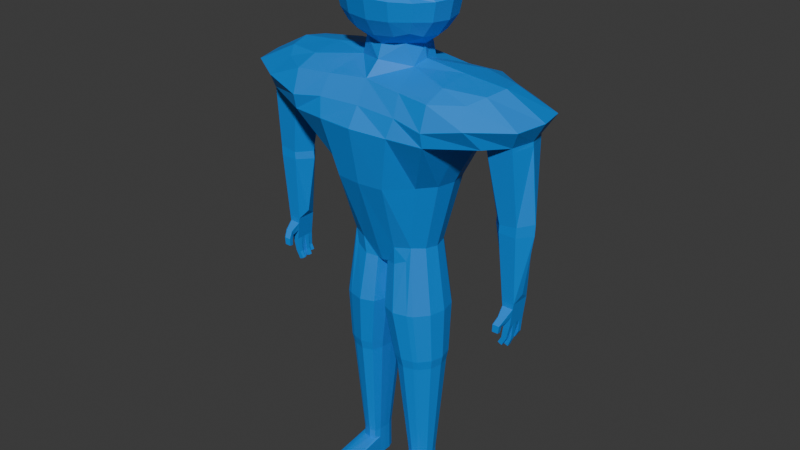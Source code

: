# Source: Diving_suit.blend  (saved by Blender 4.3.34; exported with 4.5.12 LTS)
import bpy
from mathutils import Matrix  # noqa: F401  (used for matrix-valued properties, if any)

bpy.ops.wm.read_factory_settings(use_empty=True)
scene = bpy.context.scene
scene.name = 'Scene'

# ---- collections
col_collection = bpy.data.collections.new('Collection'); scene.collection.children.link(col_collection)

# ---- materials (node trees are filled in below, after node groups)
mat_blue = bpy.data.materials.new('BLUE')

# ---- material node trees
mat_blue.use_nodes = True; mat_blue.node_tree.nodes.clear()
_N = mat_blue.node_tree.nodes; _L = mat_blue.node_tree.links
n0 = _N.new('ShaderNodeBsdfPrincipled'); n0.name = 'Principled BSDF'; n0.location = (10, 300)
n0.inputs[0].default_value = (0.0, 0.2489, 0.8009, 1.0)
n1 = _N.new('ShaderNodeOutputMaterial'); n1.name = 'Material Output'; n1.location = (300, 300)
_L.new(n0.outputs[0], n1.inputs[0])
n1.is_active_output = True

# ---- world
world_world = bpy.data.worlds.new('World'); scene.world = world_world
world_world.use_nodes = True; world_world.node_tree.nodes.clear()
_N = world_world.node_tree.nodes; _L = world_world.node_tree.links
n0 = _N.new('ShaderNodeOutputWorld'); n0.name = 'World Output'; n0.location = (300, 300)
n1 = _N.new('ShaderNodeBackground'); n1.name = 'Background'; n1.location = (10, 300)
n1.inputs[0].default_value = (0.05088, 0.05088, 0.05088, 1.0)
_L.new(n1.outputs[0], n0.inputs[0])
n0.is_active_output = True
world_world.color = (0.05088, 0.05088, 0.05088)
world_world.sun_shadow_jitter_overblur = 0.0

# ---- meshes
me_cube_001 = bpy.data.meshes.new('Cube.001')
me_cube_001.from_pydata([(1.869, -1.534, 11.08), (1.869, -1.534, 14.14), (1.869, 1.534, 11.08), (1.869, 1.534, 14.14), (1.109, 1.758, 10.85), (7.072e-08, 1.87, 10.74), (-9.347e-09, 1.87, 14.48), (1.109, 1.758, 14.37), (2.142, 1.758, 13.58), (2.279, 1.87, 12.61), (2.142, 1.758, 11.7), (2.142, -0.9101, 10.85), (2.279, -2.98e-08, 10.74), (2.142, 0.9101, 10.85), (2.142, 0.9101, 14.37), (2.279, 1.49e-08, 14.48), (2.142, -0.9101, 14.37), (2.142, -1.758, 13.58), (2.279, -1.87, 12.61), (2.142, -1.758, 11.7), (-3.372e-08, -1.87, 10.74), (1.109, -1.758, 10.85), (1.109, -1.758, 14.37), (8.06e-09, -1.87, 14.48), (1.055e-07, 2.399, 11.59), (4.635e-08, 2.576, 12.61), (-9.347e-09, 2.399, 13.58), (1.182, 2.236, 11.64), (1.245, 2.399, 12.61), (1.182, 2.236, 13.58), (2.725, 0.9699, 11.64), (2.923, 1.022, 12.61), (2.725, 0.9699, 13.58), (2.923, -7.451e-08, 11.59), (3.138, -2.98e-08, 12.61), (2.923, 2.98e-08, 13.58), (2.725, -0.9699, 11.64), (2.923, -1.022, 12.61), (2.725, -0.9699, 13.58), (1.182, -2.236, 11.64), (1.245, -2.399, 12.61), (1.182, -2.236, 13.58), (-8.246e-08, -2.399, 11.59), (-2.327e-08, -2.576, 12.61), (3.243e-08, -2.399, 13.58), (-1.631e-08, 1.336, 10.21), (1.182, 0.9699, 10.37), (1.545, 1.49e-08, 10.21), (5.68e-08, -1.336, 10.21), (1.182, -0.9699, 10.37), (1.182, 0.9699, 14.85), (5.332e-08, 1.022, 15.01), (1.245, -4.47e-08, 15.01), (8.06e-09, -2.98e-08, 15.19), (1.182, -0.9699, 14.85), (-5.112e-08, -1.022, 15.01), (2.29, 1.813, 13.46), (2.338, 1.852, 12.73), (1.833, -1.736, 13.38), (1.871, -1.768, 12.8), (2.767e-08, 2.568, 12.73), (8.234e-09, 2.507, 13.46), (1.282, 2.388, 12.73), (1.26, 2.332, 13.46), (2.991, 0.9854, 12.73), (2.922, 0.9672, 13.46), (3.131, 0.1189, 12.77), (3.058, 0.1131, 13.42), (2.619, -1.074, 12.8), (2.559, -1.059, 13.38), (1.026, -2.197, 12.8), (1.008, -2.151, 13.38), (-1.949e-08, -2.341, 12.8), (-3.926e-09, -2.291, 13.38), (1.531, -1.488, 13.36), (1.569, -1.519, 12.78), (2.03, -0.8895, 12.78), (1.975, -0.8749, 13.36), (0.8754, -1.868, 12.77), (0.8572, -1.823, 13.36), (-1.949e-08, -1.99, 12.77), (-3.926e-09, -1.94, 13.35), (1.562, -1.402, -0.7184), (3.91, -2.896, 8.603), (1.562, 1.402, -0.7184), (3.91, 2.896, 8.603), (0.9268, 1.568, -0.9982), (3.261e-08, 1.379, -1.139), (0.0, 2.423, 8.817), (2.115, 2.664, 8.668), (3.91, 3.318, 7.358), (2.484, 1.799, 3.717), (1.79, 1.296, 0.06177), (2.0, -1.29, -7.067), (3.91, 1.718, 9.05), (3.91, 3.542e-08, 9.274), (3.91, -1.718, 9.05), (3.91, -3.318, 7.358), (2.484, -1.838, 3.717), (1.79, -1.296, 0.06177), (-5.468e-08, -1.379, -1.139), (0.9268, -1.568, -0.9982), (2.115, -2.646, 8.668), (0.0, -2.405, 8.817), (6.171e-08, 1.769, -0.07823), (0.0, 3.119, 3.717), (0.0, 3.105, 7.69), (0.9878, 1.65, -0.01307), (1.357, 2.905, 3.717), (2.254, 3.19, 7.62), (2.278, 0.7154, -0.01307), (3.186, 0.9832, 3.717), (5.95, 1.161, 6.767), (2.443, -5.69e-08, -0.07823), (3.421, -2.748e-08, 3.717), (2.278, -0.7154, -0.01307), (3.186, -0.9832, 3.717), (5.112, 1.918e-08, 6.708), (0.9878, -1.65, -0.01307), (1.357, -2.973, 3.717), (2.254, -3.172, 7.62), (-9.541e-08, -1.769, -0.07823), (-5.96e-08, -3.119, 3.717), (0.0, -3.087, 7.69), (-4.013e-08, 0.7539, -1.8), (2.209, 1.193, -7.067), (-1.685e-08, -4.213e-09, -2.021), (1.415, 1.443, -7.067), (2.097e-08, -0.7539, -1.8), (2.0, 1.29, -7.067), (1.554, 0.8405, 9.305), (5.458e-08, 1.593, 9.52), (1.637, -5.616e-08, 9.52), (1.554, -0.8405, 9.305), (-8.271e-08, -1.593, 9.52), (3.91, 3.164, 6.598), (3.91, -3.164, 6.598), (0.0, 3.733, 6.701), (2.031, 3.481, 6.649), (4.697, 1.161, 6.649), (5.039, 1.918e-08, 6.701), (4.697, -1.161, 6.649), (2.031, -3.463, 6.649), (0.0, -3.715, 6.701), (5.391, 1.929, 8.624), (5.911, 2.876, 7.794), (5.911, 1.144, 8.922), (6.172, 5.904e-09, 9.071), (5.911, -1.144, 8.922), (5.391, -1.929, 8.624), (5.911, -2.876, 7.794), (7.388, 1.161, 6.902), (7.933, 1.587, 7.874), (8.31, 3.465e-08, 7.943), (7.729, 1.918e-08, 6.954), (7.933, -1.587, 7.874), (7.388, -1.161, 6.902), (6.377, 2.108, 6.843), (6.377, -2.108, 6.843), (7.001, 1.161, 6.866), (7.0, -1.161, 6.866), (5.951, -1.161, 6.767), (7.304, 0.7611, 2.837), (7.558, 0.7611, 2.874), (7.276, 0.5972, -1.38), (8.109, -1.448e-07, 2.926), (7.558, -0.7611, 2.874), (5.937, -1.448e-07, 2.757), (6.616, 0.7611, 2.738), (7.304, -0.7611, 2.837), (6.616, -0.7611, 2.738), (7.284, 0.7611, 2.317), (7.537, 0.7611, 2.317), (8.088, -8.516e-07, 2.317), (7.537, -0.7611, 2.317), (5.916, -8.516e-07, 2.317), (6.595, 0.7611, 2.317), (7.283, -0.7611, 2.317), (6.595, -0.7611, 2.317), (7.457, 0.5972, -1.38), (7.612, -8.826e-07, -0.9547), (7.457, -0.4864, -1.38), (6.521, -8.826e-07, -0.9547), (6.786, 0.5972, -1.38), (7.276, -0.4864, -1.38), (6.786, -0.4864, -1.38), (0.3189, -1.351, -1.09), (0.3112, 1.352, -1.092), (0.09682, -0.7415, -1.735), (0.07616, 8.908e-10, -1.954), (0.09261, 0.7417, -1.735), (2.031, 1.402, -6.532), (1.395, 1.568, -6.532), (2.258, 1.296, -6.532), (2.031, -1.402, -6.532), (1.548, 0.8196, -12.96), (1.88, 0.7328, -12.96), (2.258, -1.296, -6.532), (0.7873, -1.351, -6.532), (1.395, -1.568, -6.532), (2.746, 0.7154, -6.532), (2.911, -3.04e-06, -6.532), (2.746, -0.7154, -6.532), (0.561, 0.7417, -6.532), (2.0, 0.6777, -12.96), (0.5446, -2.982e-06, -6.532), (1.88, -0.7328, -12.96), (0.5652, -0.7415, -6.532), (0.7797, 1.352, -6.532), (2.209, -1.193, -7.067), (0.8554, -1.243, -7.067), (1.415, -1.443, -7.067), (2.658, 0.6585, -7.067), (2.81, 1.785e-06, -7.067), (2.658, -0.6585, -7.067), (0.6472, 0.6827, -7.067), (0.632, 1.838e-06, -7.067), (0.651, -0.6825, -7.067), (0.8484, 1.244, -7.067), (2.0, -0.6776, -12.96), (1.231, -0.706, -12.96), (1.548, -0.8196, -12.96), (2.254, 0.374, -12.96), (2.341, 1.723e-05, -12.96), (2.254, -0.3739, -12.96), (1.112, 0.3877, -12.96), (1.104, 1.726e-05, -12.96), (1.115, -0.3876, -12.96), (1.227, 0.7064, -12.96), (7.397, -1.139, 6.685), (7.017, -1.139, 6.648), (7.017, 1.139, 6.648), (7.397, 1.139, 6.685), (5.986, 1.139, 6.549), (5.372, 1.033e-08, 6.515), (5.987, -1.139, 6.549), (7.75, 1.033e-08, 6.737), (1.884, 1.719, -3.66), (2.761, -0.877, -3.66), (2.163, 1.589, -3.66), (1.105, 1.922, -3.66), (1.105, -1.922, -3.66), (2.163, -1.589, -3.66), (1.884, -1.719, -3.66), (0.3598, -1.656, -3.66), (2.761, 0.877, -3.66), (2.963, -1.526e-05, -3.66), (0.08241, 0.9091, -3.66), (0.3504, 1.657, -3.66), (0.08757, -0.909, -3.66), (0.06224, -1.519e-05, -3.66), (1.88, 0.7328, -14.67), (1.548, 0.8196, -14.67), (2.0, 0.6777, -14.67), (1.88, -0.7328, -14.67), (2.0, -0.3508, -14.67), (2.059, 1.724e-05, -14.67), (2.0, 0.3509, -14.67), (1.548, -0.8196, -14.67), (2.254, 0.374, -14.67), (2.341, 1.723e-05, -14.67), (2.254, -0.3739, -14.67), (1.112, 0.3877, -14.67), (1.58, 0.374, -14.67), (1.608, 1.726e-05, -14.67), (1.104, 1.726e-05, -14.67), (1.58, -0.3739, -14.67), (1.115, -0.3876, -14.67), (1.227, 0.7064, -14.67), (1.88, 0.7328, -13.89), (1.548, -0.8196, -13.5), (1.231, -0.706, -13.5), (1.88, -0.7328, -13.5), (1.112, 0.3877, -13.89), (1.115, -0.3876, -13.5), (1.104, 1.726e-05, -13.89), (2.0, -0.6776, -13.5), (1.227, 0.7064, -13.89), (1.548, 0.8196, -13.89), (2.0, 0.6777, -13.89), (2.254, 0.374, -13.89), (2.341, 1.723e-05, -13.54), (2.254, -0.3739, -13.5), (1.88, -3.088, -13.89), (1.88, -3.088, -14.67), (2.0, -3.033, -13.89), (2.0, -3.033, -14.67), (2.254, -2.729, -13.89), (2.254, -2.729, -14.67), (1.231, -3.061, -14.67), (1.548, -3.175, -14.67), (2.341, -2.355, -14.67), (1.115, -2.743, -14.67), (1.548, -3.175, -13.89), (1.231, -3.061, -13.89), (1.115, -2.743, -13.89), (2.341, -2.355, -13.89), (7.297, 0.5972, -2.674), (7.457, 0.0554, -1.38), (7.297, -0.4864, -2.674), (6.946, 0.5972, -2.674), (6.946, -0.4864, -2.674), (7.457, 0.3263, -1.38), (7.457, -0.2155, -1.38), (6.786, 0.3263, -1.38), (6.786, 0.0554, -1.38), (6.786, -0.2155, -1.38), (6.946, 0.3263, -2.674), (6.946, 0.0554, -2.674), (6.946, -0.2155, -2.674), (7.297, 0.3263, -2.674), (7.297, 0.0554, -2.674), (7.297, -0.2155, -2.674), (6.866, -0.4691, -3.903), (6.641, -0.4691, -3.8), (6.641, -0.2784, -3.8), (6.866, -0.2784, -3.903), (6.831, -0.02384, -3.924), (6.831, -0.2146, -3.924), (7.065, -0.02384, -4.007), (7.065, -0.2146, -4.007), (6.673, 0.2461, -3.822), (6.673, 0.0554, -3.822), (6.908, 0.2461, -3.903), (6.908, 0.0554, -3.903), (6.806, 0.5873, -3.701), (7.041, 0.5873, -3.779), (6.806, 0.3965, -3.701), (7.041, 0.3965, -3.779), (7.368, -0.4864, -2.105), (7.422, -0.4864, -1.663), (6.876, -0.4864, -2.105), (6.821, -0.4864, -1.663), (7.291, -0.8157, -2.293), (7.329, -0.9643, -2.026), (6.952, -0.8158, -2.293), (6.914, -0.9643, -2.026), (7.16, -0.9988, -2.508), (7.195, -1.242, -2.365), (6.847, -0.999, -2.508), (6.812, -1.242, -2.365), (7.112, -1.018, -2.808), (7.142, -1.259, -2.757), (6.837, -1.018, -2.808), (6.806, -1.26, -2.757), (7.198, -0.2387, -3.108), (6.885, -0.2387, -3.108), (6.885, -0.48, -3.108), (7.198, -0.48, -3.108), (7.12, -0.2569, -3.449), (7.12, -0.475, -3.449), (6.837, -0.2569, -3.449), (6.837, -0.475, -3.449), (7.265, -0.2152, -3.134), (7.265, 0.02716, -3.134), (6.95, -0.2152, -3.134), (6.95, 0.02716, -3.134), (7.234, -0.2149, -3.567), (6.955, -0.2149, -3.567), (6.955, 0.0005807, -3.567), (7.234, 0.0005807, -3.567), (6.872, 0.2936, -3.159), (6.872, 0.0554, -3.159), (7.181, 0.2936, -3.159), (7.181, 0.0554, -3.159), (6.818, 0.2699, -3.511), (7.096, 0.2699, -3.511), (7.096, 0.0554, -3.511), (6.818, 0.0554, -3.511), (7.265, 0.3514, -3.054), (7.265, 0.5937, -3.054), (6.95, 0.3514, -3.054), (6.95, 0.5937, -3.054), (7.234, 0.3749, -3.412), (6.955, 0.3749, -3.412), (7.234, 0.5903, -3.412), (6.955, 0.5903, -3.412)], [], [(24, 25, 28, 27), (61, 26, 29, 63), (26, 6, 7, 29), (29, 7, 3, 8), (63, 29, 8, 56), (27, 28, 9, 10), (4, 27, 10, 2), (5, 24, 27, 4), (30, 31, 34, 33), (65, 32, 35, 67), (33, 34, 37, 36), (67, 35, 38, 69), (2, 10, 30, 13), (10, 9, 31, 30), (56, 8, 32, 65), (8, 3, 14, 32), (32, 14, 15, 35), (35, 15, 16, 38), (38, 16, 1, 17), (69, 38, 17, 58), (36, 37, 18, 19), (11, 36, 19, 0), (12, 33, 36, 11), (13, 30, 33, 12), (39, 40, 43, 42), (71, 41, 44, 73), (0, 19, 39, 21), (19, 18, 40, 39), (58, 17, 41, 71), (17, 1, 22, 41), (41, 22, 23, 44), (21, 39, 42, 20), (134, 133, 49, 48), (5, 4, 46, 45), (4, 2, 13, 46), (46, 13, 12, 47), (47, 12, 11, 49), (49, 11, 0, 21), (48, 49, 21, 20), (50, 51, 53, 52), (52, 53, 55, 54), (3, 7, 50, 14), (7, 6, 51, 50), (54, 55, 23, 22), (16, 54, 22, 1), (15, 52, 54, 16), (14, 50, 52, 15), (72, 70, 78, 80), (18, 59, 70, 40), (40, 70, 72, 43), (37, 68, 59, 18), (9, 57, 64, 31), (57, 56, 65, 64), (34, 66, 68, 37), (66, 67, 69, 68), (31, 64, 66, 34), (64, 65, 67, 66), (28, 62, 57, 9), (62, 63, 56, 57), (25, 60, 62, 28), (60, 61, 63, 62), (58, 71, 79, 74), (75, 74, 79, 78), (78, 79, 81, 80), (76, 77, 74, 75), (71, 73, 81, 79), (68, 69, 77, 76), (59, 68, 76, 75), (69, 58, 74, 77), (70, 59, 75, 78), (104, 105, 108, 107), (137, 106, 109, 138), (106, 88, 89, 109), (109, 89, 85, 90), (138, 109, 90, 135), (107, 108, 91, 92), (86, 107, 92, 84), (87, 104, 107, 86, 187), (110, 111, 114, 113), (97, 136, 158, 150), (113, 114, 116, 115), (95, 96, 148, 147), (237, 239, 193, 191), (92, 91, 111, 110), (136, 141, 161, 160, 156, 158), (140, 139, 112, 117), (135, 90, 145, 157), (94, 95, 147, 146), (83, 97, 150, 149), (141, 140, 117, 161), (115, 116, 98, 99), (238, 242, 197, 202), (243, 241, 199, 194), (239, 245, 200, 193), (118, 119, 122, 121), (142, 120, 123, 143), (82, 99, 118, 101), (99, 98, 119, 118), (136, 97, 120, 142), (97, 83, 102, 120), (120, 102, 103, 123), (101, 118, 121, 100, 186), (124, 190, 189, 126), (126, 189, 188, 128), (87, 187, 190, 124), (248, 240, 192, 208), (241, 244, 198, 199), (250, 247, 203, 205), (242, 243, 194, 197), (128, 188, 186, 100), (130, 131, 45, 46), (132, 130, 46, 47), (133, 132, 47, 49), (85, 89, 130, 94), (89, 88, 131, 130), (133, 134, 103, 102), (96, 133, 102, 83), (95, 132, 133, 96), (94, 130, 132, 95), (98, 136, 142, 119), (119, 142, 143, 122), (116, 141, 136, 98), (91, 135, 139, 111), (114, 140, 141, 116), (111, 139, 140, 114), (108, 138, 135, 91), (105, 137, 138, 108), (151, 152, 153, 154), (154, 153, 155, 156), (157, 145, 152, 151), (145, 144, 146, 152), (152, 146, 147, 153), (153, 147, 148, 155), (155, 148, 149, 150), (156, 155, 150, 158), (90, 85, 144, 145), (139, 135, 157, 151, 159, 112), (96, 83, 149, 148), (85, 94, 146, 144), (235, 234, 167, 170), (234, 233, 168, 167), (229, 230, 169, 166), (231, 232, 163, 162), (170, 167, 175, 178), (162, 163, 172, 171), (167, 168, 176, 175), (165, 166, 174, 173), (236, 229, 166, 165), (230, 235, 170, 169), (233, 231, 162, 168), (232, 236, 165, 163), (171, 172, 179, 164), (175, 176, 183, 182), (173, 174, 181, 180), (174, 177, 184, 181), (169, 170, 178, 177), (168, 162, 171, 176), (163, 165, 173, 172), (166, 169, 177, 174), (184, 185, 332, 330, 181), (185, 182, 183, 304, 305, 306), (180, 181, 303, 298, 302, 179), (178, 175, 182, 185), (177, 178, 185, 184), (176, 171, 164, 183), (172, 173, 180, 179), (244, 249, 207, 198), (245, 246, 201, 200), (247, 248, 208, 203), (249, 250, 205, 207), (191, 193, 125, 129), (194, 199, 211, 93), (205, 203, 215, 216), (192, 191, 129, 127), (199, 198, 210, 211), (198, 207, 217, 210), (197, 194, 93, 209), (203, 208, 218, 215), (207, 205, 216, 217), (202, 197, 209, 214), (208, 192, 127, 218), (193, 200, 212, 125), (240, 237, 191, 192), (246, 238, 202, 201), (125, 212, 222, 204), (213, 214, 224, 223), (212, 213, 223, 222), (93, 211, 221, 206), (216, 215, 225, 226), (211, 210, 220, 221), (210, 217, 227, 220), (209, 93, 206, 219), (127, 129, 196, 195), (215, 218, 228, 225), (129, 125, 204, 196), (217, 216, 226, 227), (200, 201, 213, 212), (201, 202, 214, 213), (275, 273, 262, 265), (278, 269, 251, 252), (260, 281, 296, 291), (273, 277, 268, 262), (274, 275, 265, 267), (277, 278, 252, 268), (279, 280, 259, 253), (218, 127, 195, 228), (214, 209, 219, 224), (151, 154, 236, 232), (112, 159, 231, 233), (160, 161, 235, 230), (154, 156, 229, 236), (159, 151, 232, 231), (156, 160, 230, 229), (117, 112, 233, 234), (161, 117, 234, 235), (113, 115, 238, 246), (86, 84, 237, 240), (188, 189, 250, 249), (190, 187, 248, 247), (110, 113, 246, 245), (186, 188, 249, 244), (99, 82, 243, 242), (189, 190, 247, 250), (101, 186, 244, 241), (187, 86, 240, 248), (92, 110, 245, 239), (82, 101, 241, 243), (115, 99, 242, 238), (84, 92, 239, 237), (251, 253, 259, 257), (255, 261, 254), (256, 260, 261, 255), (257, 259, 260, 256), (252, 251, 257, 263), (263, 257, 256, 264), (264, 256, 255, 266), (266, 255, 254, 258), (267, 265, 264, 266), (262, 268, 252, 263), (258, 267, 266), (265, 262, 263, 264), (269, 279, 253, 251), (280, 281, 260, 259), (222, 223, 281, 280), (196, 204, 279, 269), (223, 224, 282, 281), (204, 222, 280, 279), (228, 195, 278, 277), (224, 219, 276, 282), (227, 226, 275, 274), (225, 228, 277, 273), (219, 206, 272, 276), (220, 227, 274, 271), (221, 220, 271, 270), (195, 196, 269, 278), (226, 225, 273, 275), (206, 221, 270, 272), (283, 293, 290, 284), (293, 294, 289, 290), (294, 295, 292, 289), (285, 283, 284, 286), (287, 285, 286, 288), (296, 287, 288, 291), (274, 267, 292, 295), (258, 254, 261, 260, 291, 288, 286, 284, 290, 289, 292, 267), (276, 272, 270, 271, 274, 295, 294, 293, 283, 285, 287, 296, 281, 282), (351, 349, 316, 315), (302, 310, 297, 179), (304, 183, 300, 307), (164, 179, 297, 300, 183), (185, 306, 309, 301, 331, 332), (306, 305, 308, 309), (305, 304, 307, 308), (330, 329, 299, 312, 303, 181), (303, 312, 311, 298), (298, 311, 310, 302), (375, 373, 328, 326), (368, 365, 321, 322), (360, 357, 320, 319), (315, 316, 313, 314), (352, 351, 315, 314), (349, 350, 313, 316), (350, 352, 314, 313), (317, 319, 320, 318), (357, 358, 318, 320), (358, 359, 317, 318), (359, 360, 319, 317), (321, 323, 324, 322), (365, 366, 323, 321), (366, 367, 324, 323), (367, 368, 322, 324), (325, 326, 328, 327), (373, 374, 327, 328), (376, 375, 326, 325), (374, 376, 325, 327), (334, 336, 340, 338), (332, 331, 335, 336), (329, 331, 301, 299), (329, 330, 334, 333), (330, 332, 336, 334), (331, 329, 333, 335), (337, 338, 342, 341), (333, 334, 338, 337), (335, 333, 337, 339), (336, 335, 339, 340), (342, 344, 343, 341), (339, 337, 341, 343), (340, 339, 343, 344), (338, 340, 344, 342), (299, 301, 347, 348), (312, 299, 348, 345), (301, 309, 346, 347), (309, 312, 345, 346), (348, 347, 352, 350), (345, 348, 350, 349), (347, 346, 351, 352), (346, 345, 349, 351), (308, 311, 354, 356), (309, 308, 356, 355), (312, 309, 355, 353), (311, 312, 353, 354), (356, 354, 360, 359), (355, 356, 359, 358), (353, 355, 358, 357), (354, 353, 357, 360), (311, 308, 362, 364), (310, 311, 364, 363), (307, 310, 363, 361), (308, 307, 361, 362), (364, 362, 368, 367), (363, 364, 367, 366), (361, 363, 366, 365), (362, 361, 365, 368), (307, 300, 372, 371), (300, 297, 370, 372), (310, 307, 371, 369), (297, 310, 369, 370), (371, 372, 376, 374), (372, 370, 375, 376), (369, 371, 374, 373), (370, 369, 373, 375)])
_uv = me_cube_001.uv_layers.new(name='UVMap')
_uv.uv.foreach_set('vector', [0.4375, 0.375, 0.5, 0.375, 0.5, 0.4375, 0.4375, 0.4375, 0.5417, 0.375, 0.5625, 0.375, 0.5625, 0.4375, 0.5417, 0.4375, 0.5625, 0.375, 0.625, 0.375, 0.625, 0.4375, 0.5625, 0.4375, 0.5625, 0.4375, 0.625, 0.4375, 0.625, 0.5, 0.5625, 0.5, 0.5417, 0.4375, 0.5625, 0.4375, 0.5625, 0.5, 0.5417, 0.5, 0.4375, 0.4375, 0.5, 0.4375, 0.5, 0.5, 0.4375, 0.5, 0.375, 0.4375, 0.4375, 0.4375, 0.4375, 0.5, 0.375, 0.5, 0.375, 0.375, 0.4375, 0.375, 0.4375, 0.4375, 0.375, 0.4375, 0.4375, 0.5625, 0.5, 0.5625, 0.5, 0.625, 0.4375, 0.625, 0.5417, 0.5625, 0.5625, 0.5625, 0.5625, 0.625, 0.5417, 0.6051, 0.4375, 0.625, 0.5, 0.625, 0.5, 0.6875, 0.4375, 0.6875, 0.5417, 0.6051, 0.5625, 0.625, 0.5625, 0.6875, 0.5417, 0.6875, 0.375, 0.5, 0.4375, 0.5, 0.4375, 0.5625, 0.375, 0.5625, 0.4375, 0.5, 0.5, 0.5, 0.5, 0.5625, 0.4375, 0.5625, 0.5417, 0.5, 0.5625, 0.5, 0.5625, 0.5625, 0.5417, 0.5625, 0.5625, 0.5, 0.625, 0.5, 0.625, 0.5625, 0.5625, 0.5625, 0.5625, 0.5625, 0.625, 0.5625, 0.625, 0.625, 0.5625, 0.625, 0.5625, 0.625, 0.625, 0.625, 0.625, 0.6875, 0.5625, 0.6875, 0.5625, 0.6875, 0.625, 0.6875, 0.625, 0.75, 0.5625, 0.75, 0.5417, 0.6875, 0.5625, 0.6875, 0.5625, 0.75, 0.5417, 0.75, 0.4375, 0.6875, 0.5, 0.6875, 0.5, 0.75, 0.4375, 0.75, 0.375, 0.6875, 0.4375, 0.6875, 0.4375, 0.75, 0.375, 0.75, 0.375, 0.625, 0.4375, 0.625, 0.4375, 0.6875, 0.375, 0.6875, 0.375, 0.5625, 0.4375, 0.5625, 0.4375, 0.625, 0.375, 0.625, 0.4375, 0.8125, 0.5, 0.8125, 0.5, 0.875, 0.4375, 0.875, 0.5417, 0.8125, 0.5625, 0.8125, 0.5625, 0.875, 0.5417, 0.875, 0.375, 0.75, 0.4375, 0.75, 0.4375, 0.8125, 0.375, 0.8125, 0.4375, 0.75, 0.5, 0.75, 0.5, 0.8125, 0.4375, 0.8125, 0.5417, 0.75, 0.5625, 0.75, 0.5625, 0.8125, 0.5417, 0.8125, 0.5625, 0.75, 0.625, 0.75, 0.625, 0.8125, 0.5625, 0.8125, 0.5625, 0.8125, 0.625, 0.8125, 0.625, 0.875, 0.5625, 0.875, 0.375, 0.8125, 0.4375, 0.8125, 0.4375, 0.875, 0.375, 0.875, 0.75, 0.6875, 0.6875, 0.6875, 0.3125, 0.6875, 0.25, 0.6875, 0.25, 0.5, 0.3125, 0.5, 0.3125, 0.5625, 0.25, 0.5625, 0.3125, 0.5, 0.375, 0.5, 0.375, 0.5625, 0.3125, 0.5625, 0.3125, 0.5625, 0.375, 0.5625, 0.375, 0.625, 0.3125, 0.625, 0.3125, 0.625, 0.375, 0.625, 0.375, 0.6875, 0.3125, 0.6875, 0.3125, 0.6875, 0.375, 0.6875, 0.375, 0.75, 0.3125, 0.75, 0.25, 0.6875, 0.3125, 0.6875, 0.3125, 0.75, 0.25, 0.75, 0.6875, 0.5625, 0.75, 0.5625, 0.75, 0.625, 0.6875, 0.625, 0.6875, 0.625, 0.75, 0.625, 0.75, 0.6875, 0.6875, 0.6875, 0.625, 0.5, 0.6875, 0.5, 0.6875, 0.5625, 0.625, 0.5625, 0.6875, 0.5, 0.75, 0.5, 0.75, 0.5625, 0.6875, 0.5625, 0.6875, 0.6875, 0.75, 0.6875, 0.75, 0.75, 0.6875, 0.75, 0.625, 0.6875, 0.6875, 0.6875, 0.6875, 0.75, 0.625, 0.75, 0.625, 0.625, 0.6875, 0.625, 0.6875, 0.6875, 0.625, 0.6875, 0.625, 0.5625, 0.6875, 0.5625, 0.6875, 0.625, 0.625, 0.625, 0.5208, 0.875, 0.5208, 0.8125, 0.5208, 0.8125, 0.5208, 0.875, 0.5, 0.75, 0.5208, 0.75, 0.5208, 0.8125, 0.5, 0.8125, 0.5, 0.8125, 0.5208, 0.8125, 0.5208, 0.875, 0.5, 0.875, 0.5, 0.6875, 0.5208, 0.6875, 0.5208, 0.75, 0.5, 0.75, 0.5, 0.5, 0.5208, 0.5, 0.5208, 0.5625, 0.5, 0.5625, 0.5208, 0.5, 0.5417, 0.5, 0.5417, 0.5625, 0.5208, 0.5625, 0.5, 0.625, 0.5208, 0.6051, 0.5208, 0.6875, 0.5, 0.6875, 0.5208, 0.6051, 0.5417, 0.6051, 0.5417, 0.6875, 0.5208, 0.6875, 0.5, 0.5625, 0.5208, 0.5625, 0.5208, 0.6051, 0.5, 0.625, 0.5208, 0.5625, 0.5417, 0.5625, 0.5417, 0.6051, 0.5208, 0.6051, 0.5, 0.4375, 0.5208, 0.4375, 0.5208, 0.5, 0.5, 0.5, 0.5208, 0.4375, 0.5417, 0.4375, 0.5417, 0.5, 0.5208, 0.5, 0.5, 0.375, 0.5208, 0.375, 0.5208, 0.4375, 0.5, 0.4375, 0.5208, 0.375, 0.5417, 0.375, 0.5417, 0.4375, 0.5208, 0.4375, 0.5417, 0.75, 0.5417, 0.8125, 0.5417, 0.8125, 0.5417, 0.75, 0.5208, 0.75, 0.5417, 0.75, 0.5417, 0.8125, 0.5208, 0.8125, 0.5208, 0.8125, 0.5417, 0.8125, 0.5417, 0.875, 0.5208, 0.875, 0.5208, 0.6875, 0.5417, 0.6875, 0.5417, 0.75, 0.5208, 0.75, 0.5417, 0.8125, 0.5417, 0.875, 0.5417, 0.875, 0.5417, 0.8125, 0.5208, 0.6875, 0.5417, 0.6875, 0.5417, 0.6875, 0.5208, 0.6875, 0.5208, 0.75, 0.5208, 0.6875, 0.5208, 0.6875, 0.5208, 0.75, 0.5417, 0.6875, 0.5417, 0.75, 0.5417, 0.75, 0.5417, 0.6875, 0.5208, 0.8125, 0.5208, 0.75, 0.5208, 0.75, 0.5208, 0.8125, 0.4375, 0.375, 0.5, 0.375, 0.5, 0.4375, 0.4375, 0.4375, 0.5469, 0.375, 0.5625, 0.375, 0.5625, 0.4375, 0.5469, 0.4375, 0.5625, 0.375, 0.625, 0.375, 0.625, 0.4375, 0.5625, 0.4375, 0.5625, 0.4375, 0.625, 0.4375, 0.625, 0.5, 0.5625, 0.5, 0.5469, 0.4375, 0.5625, 0.4375, 0.5625, 0.5, 0.5469, 0.5, 0.4375, 0.4375, 0.5, 0.4375, 0.5, 0.5, 0.4375, 0.5, 0.375, 0.4375, 0.4375, 0.4375, 0.4375, 0.5, 0.375, 0.5, 0.375, 0.375, 0.4375, 0.375, 0.4375, 0.4375, 0.375, 0.4375, 0.375, 0.396, 0.4375, 0.5625, 0.5, 0.5625, 0.5, 0.625, 0.4375, 0.625, 0.5625, 0.75, 0.5469, 0.75, 0.5469, 0.75, 0.5625, 0.75, 0.4375, 0.625, 0.5, 0.625, 0.5, 0.6875, 0.4375, 0.6875, 0.625, 0.625, 0.625, 0.6875, 0.625, 0.6875, 0.625, 0.625, 0.375, 0.5, 0.4375, 0.5, 0.4375, 0.5, 0.375, 0.5, 0.4375, 0.5, 0.5, 0.5, 0.5, 0.5625, 0.4375, 0.5625, 0.5469, 0.75, 0.5469, 0.6875, 0.5469, 0.6875, 0.5469, 0.6875, 0.5469, 0.6875, 0.5469, 0.75, 0.5469, 0.625, 0.5469, 0.5625, 0.5469, 0.5625, 0.5469, 0.625, 0.5469, 0.5, 0.5625, 0.5, 0.5625, 0.5, 0.5469, 0.5, 0.625, 0.5625, 0.625, 0.625, 0.625, 0.625, 0.625, 0.5625, 0.625, 0.75, 0.5625, 0.75, 0.5625, 0.75, 0.625, 0.75, 0.5469, 0.6875, 0.5469, 0.625, 0.5469, 0.625, 0.5469, 0.6875, 0.4375, 0.6875, 0.5, 0.6875, 0.5, 0.75, 0.4375, 0.75, 0.4375, 0.6875, 0.4375, 0.75, 0.4375, 0.75, 0.4375, 0.6875, 0.375, 0.75, 0.375, 0.8125, 0.375, 0.8125, 0.375, 0.75, 0.4375, 0.5, 0.4375, 0.5625, 0.4375, 0.5625, 0.4375, 0.5, 0.4375, 0.8125, 0.5, 0.8125, 0.5, 0.875, 0.4375, 0.875, 0.5469, 0.8125, 0.5625, 0.8125, 0.5625, 0.875, 0.5469, 0.875, 0.375, 0.75, 0.4375, 0.75, 0.4375, 0.8125, 0.375, 0.8125, 0.4375, 0.75, 0.5, 0.75, 0.5, 0.8125, 0.4375, 0.8125, 0.5469, 0.75, 0.5625, 0.75, 0.5625, 0.8125, 0.5469, 0.8125, 0.5625, 0.75, 0.625, 0.75, 0.625, 0.8125, 0.5625, 0.8125, 0.5625, 0.8125, 0.625, 0.8125, 0.625, 0.875, 0.5625, 0.875, 0.375, 0.8125, 0.4375, 0.8125, 0.4375, 0.875, 0.375, 0.875, 0.375, 0.8535, 0.25, 0.5625, 0.2698, 0.5625, 0.2689, 0.625, 0.25, 0.625, 0.25, 0.625, 0.2689, 0.625, 0.2701, 0.6875, 0.25, 0.6875, 0.25, 0.5, 0.271, 0.5, 0.2698, 0.5625, 0.25, 0.5625, 0.375, 0.396, 0.375, 0.4375, 0.375, 0.4375, 0.375, 0.396, 0.375, 0.8125, 0.375, 0.8535, 0.375, 0.8535, 0.375, 0.8125, 0.2689, 0.625, 0.2698, 0.5625, 0.2698, 0.5625, 0.2689, 0.625, 0.4375, 0.75, 0.375, 0.75, 0.375, 0.75, 0.4375, 0.75, 0.25, 0.6875, 0.2701, 0.6875, 0.2715, 0.75, 0.25, 0.75, 0.6875, 0.5625, 0.75, 0.5625, 0.25, 0.5625, 0.3125, 0.5625, 0.6875, 0.625, 0.6875, 0.5625, 0.3125, 0.5625, 0.3125, 0.625, 0.6875, 0.6875, 0.6875, 0.625, 0.3125, 0.625, 0.3125, 0.6875, 0.625, 0.5, 0.6875, 0.5, 0.6875, 0.5625, 0.625, 0.5625, 0.6875, 0.5, 0.75, 0.5, 0.75, 0.5625, 0.6875, 0.5625, 0.6875, 0.6875, 0.75, 0.6875, 0.75, 0.75, 0.6875, 0.75, 0.625, 0.6875, 0.6875, 0.6875, 0.6875, 0.75, 0.625, 0.75, 0.625, 0.625, 0.6875, 0.625, 0.6875, 0.6875, 0.625, 0.6875, 0.625, 0.5625, 0.6875, 0.5625, 0.6875, 0.625, 0.625, 0.625, 0.5, 0.75, 0.5469, 0.75, 0.5469, 0.8125, 0.5, 0.8125, 0.5, 0.8125, 0.5469, 0.8125, 0.5469, 0.875, 0.5, 0.875, 0.5, 0.6875, 0.5469, 0.6875, 0.5469, 0.75, 0.5, 0.75, 0.5, 0.5, 0.5469, 0.5, 0.5469, 0.5625, 0.5, 0.5625, 0.5, 0.625, 0.5469, 0.625, 0.5469, 0.6875, 0.5, 0.6875, 0.5, 0.5625, 0.5469, 0.5625, 0.5469, 0.625, 0.5, 0.625, 0.5, 0.4375, 0.5469, 0.4375, 0.5469, 0.5, 0.5, 0.5, 0.5, 0.375, 0.5469, 0.375, 0.5469, 0.4375, 0.5, 0.4375, 0.5469, 0.5625, 0.5625, 0.5625, 0.5625, 0.625, 0.5469, 0.625, 0.5469, 0.625, 0.5625, 0.625, 0.5625, 0.6875, 0.5469, 0.6875, 0.5469, 0.5, 0.5625, 0.5, 0.5625, 0.5625, 0.5469, 0.5625, 0.5625, 0.5, 0.625, 0.5, 0.625, 0.5625, 0.5625, 0.5625, 0.5625, 0.5625, 0.625, 0.5625, 0.625, 0.625, 0.5625, 0.625, 0.5625, 0.625, 0.625, 0.625, 0.625, 0.6875, 0.5625, 0.6875, 0.5625, 0.6875, 0.625, 0.6875, 0.625, 0.75, 0.5625, 0.75, 0.5469, 0.6875, 0.5625, 0.6875, 0.5625, 0.75, 0.5469, 0.75, 0.5625, 0.5, 0.625, 0.5, 0.625, 0.5, 0.5625, 0.5, 0.5469, 0.5625, 0.5469, 0.5, 0.5469, 0.5, 0.5469, 0.5625, 0.5469, 0.5625, 0.5469, 0.5625, 0.625, 0.6875, 0.625, 0.75, 0.625, 0.75, 0.625, 0.6875, 0.625, 0.5, 0.625, 0.5625, 0.625, 0.5625, 0.625, 0.5, 0.5469, 0.6875, 0.5469, 0.625, 0.5469, 0.625, 0.5469, 0.6875, 0.5469, 0.625, 0.5469, 0.5625, 0.5469, 0.5625, 0.5469, 0.625, 0.5469, 0.6875, 0.5469, 0.6875, 0.5469, 0.6875, 0.5469, 0.6875, 0.5469, 0.5625, 0.5469, 0.5625, 0.5469, 0.5625, 0.5469, 0.5625, 0.5469, 0.6875, 0.5469, 0.625, 0.5469, 0.625, 0.5469, 0.6875, 0.5469, 0.5625, 0.5469, 0.5625, 0.5469, 0.5625, 0.5469, 0.5625, 0.5469, 0.625, 0.5469, 0.5625, 0.5469, 0.5625, 0.5469, 0.625, 0.5469, 0.625, 0.5469, 0.6875, 0.5469, 0.6875, 0.5469, 0.625, 0.5469, 0.625, 0.5469, 0.6875, 0.5469, 0.6875, 0.5469, 0.625, 0.5469, 0.6875, 0.5469, 0.6875, 0.5469, 0.6875, 0.5469, 0.6875, 0.5469, 0.5625, 0.5469, 0.5625, 0.5469, 0.5625, 0.5469, 0.5625, 0.5469, 0.5625, 0.5469, 0.625, 0.5469, 0.625, 0.5469, 0.5625, 0.5469, 0.5625, 0.5469, 0.5625, 0.5469, 0.5625, 0.5469, 0.5625, 0.5469, 0.625, 0.5469, 0.5625, 0.5469, 0.5625, 0.5469, 0.625, 0.5469, 0.625, 0.5469, 0.6875, 0.5469, 0.6875, 0.5469, 0.625, 0.5469, 0.6875, 0.5469, 0.6875, 0.5469, 0.6875, 0.5469, 0.6875, 0.5469, 0.6875, 0.5469, 0.6875, 0.5469, 0.6875, 0.5469, 0.6875, 0.5469, 0.5625, 0.5469, 0.5625, 0.5469, 0.5625, 0.5469, 0.5625, 0.5469, 0.5625, 0.5469, 0.625, 0.5469, 0.625, 0.5469, 0.5625, 0.5469, 0.6875, 0.5469, 0.6875, 0.5469, 0.6875, 0.5469, 0.6875, 0.5469, 0.6875, 0.5469, 0.6875, 0.5469, 0.6875, 0.5469, 0.6875, 0.5469, 0.6875, 0.5469, 0.6875, 0.5469, 0.625, 0.5469, 0.5625, 0.5469, 0.5938, 0.5469, 0.625, 0.5469, 0.6563, 0.5469, 0.625, 0.5469, 0.6875, 0.5469, 0.6563, 0.5469, 0.625, 0.5469, 0.5938, 0.5469, 0.5625, 0.5469, 0.6875, 0.5469, 0.625, 0.5469, 0.625, 0.5469, 0.6875, 0.5469, 0.6875, 0.5469, 0.6875, 0.5469, 0.6875, 0.5469, 0.6875, 0.5469, 0.5625, 0.5469, 0.5625, 0.5469, 0.5625, 0.5469, 0.5625, 0.5469, 0.5625, 0.5469, 0.625, 0.5469, 0.625, 0.5469, 0.5625, 0.2715, 0.75, 0.2701, 0.6875, 0.2701, 0.6875, 0.2715, 0.75, 0.4375, 0.5625, 0.4375, 0.625, 0.4375, 0.625, 0.4375, 0.5625, 0.2698, 0.5625, 0.271, 0.5, 0.271, 0.5, 0.2698, 0.5625, 0.2701, 0.6875, 0.2689, 0.625, 0.2689, 0.625, 0.2701, 0.6875, 0.375, 0.5, 0.4375, 0.5, 0.4375, 0.5, 0.375, 0.5, 0.375, 0.75, 0.375, 0.8125, 0.375, 0.8125, 0.375, 0.75, 0.2689, 0.625, 0.2698, 0.5625, 0.2698, 0.5625, 0.2689, 0.625, 0.375, 0.4375, 0.375, 0.5, 0.375, 0.5, 0.375, 0.4375, 0.375, 0.8125, 0.375, 0.8535, 0.375, 0.8535, 0.375, 0.8125, 0.2715, 0.75, 0.2701, 0.6875, 0.2701, 0.6875, 0.2715, 0.75, 0.4375, 0.75, 0.375, 0.75, 0.375, 0.75, 0.4375, 0.75, 0.2698, 0.5625, 0.271, 0.5, 0.271, 0.5, 0.2698, 0.5625, 0.2701, 0.6875, 0.2689, 0.625, 0.2689, 0.625, 0.2701, 0.6875, 0.4375, 0.6875, 0.4375, 0.75, 0.4375, 0.75, 0.4375, 0.6875, 0.375, 0.396, 0.375, 0.4375, 0.375, 0.4375, 0.375, 0.396, 0.4375, 0.5, 0.4375, 0.5625, 0.4375, 0.5625, 0.4375, 0.5, 0.375, 0.4375, 0.375, 0.5, 0.375, 0.5, 0.375, 0.4375, 0.4375, 0.625, 0.4375, 0.6875, 0.4375, 0.6875, 0.4375, 0.625, 0.4375, 0.5, 0.4375, 0.5625, 0.4375, 0.5625, 0.4375, 0.5, 0.4375, 0.625, 0.4375, 0.6875, 0.4375, 0.6875, 0.4375, 0.625, 0.4375, 0.5625, 0.4375, 0.625, 0.4375, 0.625, 0.4375, 0.5625, 0.375, 0.75, 0.375, 0.8125, 0.375, 0.8125, 0.375, 0.75, 0.2689, 0.625, 0.2698, 0.5625, 0.2698, 0.5625, 0.2689, 0.625, 0.375, 0.8125, 0.375, 0.8535, 0.375, 0.8535, 0.375, 0.8125, 0.2715, 0.75, 0.2701, 0.6875, 0.2701, 0.6875, 0.2715, 0.75, 0.4375, 0.75, 0.375, 0.75, 0.375, 0.75, 0.4375, 0.75, 0.375, 0.4375, 0.375, 0.5, 0.375, 0.5, 0.375, 0.4375, 0.2698, 0.5625, 0.271, 0.5, 0.271, 0.5, 0.2698, 0.5625, 0.375, 0.5, 0.4375, 0.5, 0.4375, 0.5, 0.375, 0.5, 0.2701, 0.6875, 0.2689, 0.625, 0.2689, 0.625, 0.2701, 0.6875, 0.4375, 0.5625, 0.4375, 0.625, 0.4375, 0.625, 0.4375, 0.5625, 0.4375, 0.625, 0.4375, 0.6875, 0.4375, 0.6875, 0.4375, 0.625, 0.2689, 0.625, 0.2698, 0.5625, 0.2698, 0.5625, 0.2689, 0.625, 0.375, 0.4375, 0.375, 0.5, 0.375, 0.5, 0.375, 0.4375, 0.4375, 0.625, 0.4375, 0.625, 0.4375, 0.625, 0.4375, 0.625, 0.2698, 0.5625, 0.271, 0.5, 0.271, 0.5, 0.2698, 0.5625, 0.2701, 0.6875, 0.2689, 0.625, 0.2689, 0.625, 0.2701, 0.6875, 0.375, 0.396, 0.375, 0.4375, 0.375, 0.4375, 0.375, 0.396, 0.4375, 0.5, 0.4375, 0.5625, 0.4375, 0.5625, 0.4375, 0.5, 0.375, 0.396, 0.375, 0.4375, 0.375, 0.4375, 0.375, 0.396, 0.4375, 0.6875, 0.4375, 0.75, 0.4375, 0.75, 0.4375, 0.6875, 0.5469, 0.5625, 0.5469, 0.625, 0.5469, 0.625, 0.5469, 0.5625, 0.5469, 0.5625, 0.5469, 0.5625, 0.5469, 0.5625, 0.5469, 0.5625, 0.5469, 0.6875, 0.5469, 0.6875, 0.5469, 0.6875, 0.5469, 0.6875, 0.5469, 0.625, 0.5469, 0.6875, 0.5469, 0.6875, 0.5469, 0.625, 0.5469, 0.5625, 0.5469, 0.5625, 0.5469, 0.5625, 0.5469, 0.5625, 0.5469, 0.6875, 0.5469, 0.6875, 0.5469, 0.6875, 0.5469, 0.6875, 0.5469, 0.625, 0.5469, 0.5625, 0.5469, 0.5625, 0.5469, 0.625, 0.5469, 0.6875, 0.5469, 0.625, 0.5469, 0.625, 0.5469, 0.6875, 0.4375, 0.625, 0.4375, 0.6875, 0.4375, 0.6875, 0.4375, 0.625, 0.375, 0.4375, 0.375, 0.5, 0.375, 0.5, 0.375, 0.4375, 0.2701, 0.6875, 0.2689, 0.625, 0.2689, 0.625, 0.2701, 0.6875, 0.2698, 0.5625, 0.271, 0.5, 0.271, 0.5, 0.2698, 0.5625, 0.4375, 0.5625, 0.4375, 0.625, 0.4375, 0.625, 0.4375, 0.5625, 0.2715, 0.75, 0.2701, 0.6875, 0.2701, 0.6875, 0.2715, 0.75, 0.4375, 0.75, 0.375, 0.75, 0.375, 0.75, 0.4375, 0.75, 0.2689, 0.625, 0.2698, 0.5625, 0.2698, 0.5625, 0.2689, 0.625, 0.375, 0.8125, 0.375, 0.8535, 0.375, 0.8535, 0.375, 0.8125, 0.375, 0.396, 0.375, 0.4375, 0.375, 0.4375, 0.375, 0.396, 0.4375, 0.5, 0.4375, 0.5625, 0.4375, 0.5625, 0.4375, 0.5, 0.375, 0.75, 0.375, 0.8125, 0.375, 0.8125, 0.375, 0.75, 0.4375, 0.6875, 0.4375, 0.75, 0.4375, 0.75, 0.4375, 0.6875, 0.375, 0.5, 0.4375, 0.5, 0.4375, 0.5, 0.375, 0.5, 0.375, 0.5, 0.4375, 0.5, 0.4375, 0.5625, 0.375, 0.5625, 0.375, 0.6875, 0.4375, 0.6875, 0.375, 0.75, 0.375, 0.625, 0.4375, 0.625, 0.4375, 0.6875, 0.375, 0.6875, 0.375, 0.5625, 0.4375, 0.5625, 0.4375, 0.625, 0.375, 0.625, 0.3125, 0.5, 0.375, 0.5, 0.375, 0.5625, 0.3125, 0.5625, 0.3125, 0.5625, 0.375, 0.5625, 0.375, 0.625, 0.3125, 0.625, 0.3125, 0.625, 0.375, 0.625, 0.375, 0.6875, 0.3125, 0.6875, 0.3125, 0.6875, 0.375, 0.6875, 0.375, 0.75, 0.3125, 0.75, 0.2701, 0.6875, 0.2689, 0.625, 0.3125, 0.625, 0.3125, 0.6875, 0.2698, 0.5625, 0.271, 0.5, 0.3125, 0.5, 0.3125, 0.5625, 0.3125, 0.75, 0.2701, 0.6875, 0.3125, 0.6875, 0.2689, 0.625, 0.2698, 0.5625, 0.3125, 0.5625, 0.3125, 0.625, 0.375, 0.5, 0.4375, 0.5, 0.4375, 0.5, 0.375, 0.5, 0.4375, 0.5625, 0.4375, 0.625, 0.4375, 0.625, 0.4375, 0.5625, 0.4375, 0.5625, 0.4375, 0.625, 0.4375, 0.625, 0.4375, 0.5625, 0.375, 0.5, 0.4375, 0.5, 0.4375, 0.5, 0.375, 0.5, 0.4375, 0.625, 0.4375, 0.6875, 0.4375, 0.6875, 0.4375, 0.625, 0.4375, 0.5, 0.4375, 0.5625, 0.4375, 0.5625, 0.4375, 0.5, 0.375, 0.396, 0.375, 0.4375, 0.375, 0.4375, 0.375, 0.396, 0.4375, 0.6875, 0.4375, 0.75, 0.4375, 0.75, 0.4375, 0.6875, 0.2701, 0.6875, 0.2689, 0.625, 0.2689, 0.625, 0.2701, 0.6875, 0.2698, 0.5625, 0.271, 0.5, 0.271, 0.5, 0.2698, 0.5625, 0.4375, 0.75, 0.375, 0.75, 0.375, 0.75, 0.4375, 0.75, 0.2715, 0.75, 0.2701, 0.6875, 0.2701, 0.6875, 0.2715, 0.75, 0.375, 0.8125, 0.375, 0.8535, 0.375, 0.8535, 0.375, 0.8125, 0.375, 0.4375, 0.375, 0.5, 0.375, 0.5, 0.375, 0.4375, 0.2689, 0.625, 0.2698, 0.5625, 0.2698, 0.5625, 0.2689, 0.625, 0.375, 0.75, 0.375, 0.8125, 0.375, 0.8125, 0.375, 0.75, 0.375, 0.75, 0.375, 0.8125, 0.375, 0.8125, 0.375, 0.75, 0.375, 0.8125, 0.375, 0.8535, 0.375, 0.8535, 0.375, 0.8125, 0.2715, 0.75, 0.2701, 0.6875, 0.2701, 0.6875, 0.2715, 0.75, 0.4375, 0.75, 0.375, 0.75, 0.375, 0.75, 0.4375, 0.75, 0.4375, 0.6875, 0.4375, 0.75, 0.4375, 0.75, 0.4375, 0.6875, 0.4375, 0.625, 0.4375, 0.6875, 0.4375, 0.6875, 0.4375, 0.625, 0.2701, 0.6875, 0.2701, 0.6875, 0.2701, 0.6875, 0.2701, 0.6875, 0.3125, 0.75, 0.375, 0.75, 0.4375, 0.6875, 0.4375, 0.625, 0.4375, 0.625, 0.4375, 0.6875, 0.4375, 0.75, 0.375, 0.75, 0.3125, 0.75, 0.2715, 0.75, 0.2701, 0.6875, 0.2701, 0.6875, 0.4375, 0.75, 0.375, 0.75, 0.375, 0.8125, 0.2715, 0.75, 0.2701, 0.6875, 0.2701, 0.6875, 0.375, 0.8535, 0.375, 0.8125, 0.375, 0.75, 0.4375, 0.75, 0.4375, 0.6875, 0.4375, 0.625, 0.4375, 0.625, 0.4375, 0.6875, 0.5469, 0.6563, 0.5469, 0.6563, 0.5469, 0.6563, 0.5469, 0.6563, 0.5469, 0.5938, 0.5469, 0.5938, 0.5469, 0.5625, 0.5469, 0.5625, 0.5469, 0.5938, 0.5469, 0.5625, 0.5469, 0.5625, 0.5469, 0.5938, 0.5469, 0.5625, 0.5469, 0.5625, 0.5469, 0.5625, 0.5469, 0.5625, 0.5469, 0.5625, 0.5469, 0.6875, 0.5469, 0.6563, 0.5469, 0.6563, 0.5469, 0.6875, 0.5469, 0.6875, 0.5469, 0.6875, 0.5469, 0.6563, 0.5469, 0.625, 0.5469, 0.625, 0.5469, 0.6563, 0.5469, 0.625, 0.5469, 0.5938, 0.5469, 0.5938, 0.5469, 0.625, 0.5469, 0.6875, 0.5469, 0.6875, 0.5469, 0.6875, 0.5469, 0.6563, 0.5469, 0.6563, 0.5469, 0.6875, 0.5469, 0.6563, 0.5469, 0.6563, 0.5469, 0.625, 0.5469, 0.625, 0.5469, 0.625, 0.5469, 0.625, 0.5469, 0.5938, 0.5469, 0.5938, 0.5469, 0.5625, 0.5469, 0.5938, 0.5469, 0.5938, 0.5469, 0.5625, 0.5469, 0.625, 0.5469, 0.5938, 0.5469, 0.5938, 0.5469, 0.625, 0.5469, 0.625, 0.5469, 0.6563, 0.5469, 0.6563, 0.5469, 0.625, 0.5469, 0.6563, 0.5469, 0.6563, 0.5469, 0.6875, 0.5469, 0.6875, 0.5469, 0.6875, 0.5469, 0.6563, 0.5469, 0.6563, 0.5469, 0.6875, 0.5469, 0.6563, 0.5469, 0.6875, 0.5469, 0.6875, 0.5469, 0.6563, 0.5469, 0.6875, 0.5469, 0.6875, 0.5469, 0.6875, 0.5469, 0.6875, 0.5469, 0.625, 0.5469, 0.625, 0.5469, 0.6563, 0.5469, 0.6563, 0.5469, 0.6563, 0.5469, 0.6563, 0.5469, 0.6563, 0.5469, 0.6563, 0.5469, 0.6563, 0.5469, 0.625, 0.5469, 0.625, 0.5469, 0.6563, 0.5469, 0.625, 0.5469, 0.625, 0.5469, 0.625, 0.5469, 0.625, 0.5469, 0.5938, 0.5469, 0.5938, 0.5469, 0.625, 0.5469, 0.625, 0.5469, 0.5938, 0.5469, 0.5938, 0.5469, 0.5938, 0.5469, 0.5938, 0.5469, 0.5938, 0.5469, 0.625, 0.5469, 0.625, 0.5469, 0.5938, 0.5469, 0.625, 0.5469, 0.625, 0.5469, 0.625, 0.5469, 0.625, 0.5469, 0.5625, 0.5469, 0.5625, 0.5469, 0.5938, 0.5469, 0.5938, 0.5469, 0.5938, 0.5469, 0.5938, 0.5469, 0.5938, 0.5469, 0.5938, 0.5469, 0.5625, 0.5469, 0.5625, 0.5469, 0.5625, 0.5469, 0.5625, 0.5469, 0.5938, 0.5469, 0.5625, 0.5469, 0.5625, 0.5469, 0.5938, 0.5469, 0.6875, 0.5469, 0.6875, 0.5469, 0.6875, 0.5469, 0.6875, 0.5469, 0.6875, 0.5469, 0.6875, 0.5469, 0.6875, 0.5469, 0.6875, 0.5469, 0.6875, 0.5469, 0.6875, 0.5469, 0.6875, 0.5469, 0.6875, 0.5469, 0.6875, 0.5469, 0.6875, 0.5469, 0.6875, 0.5469, 0.6875, 0.5469, 0.6875, 0.5469, 0.6875, 0.5469, 0.6875, 0.5469, 0.6875, 0.5469, 0.6875, 0.5469, 0.6875, 0.5469, 0.6875, 0.5469, 0.6875, 0.5469, 0.6875, 0.5469, 0.6875, 0.5469, 0.6875, 0.5469, 0.6875, 0.5469, 0.6875, 0.5469, 0.6875, 0.5469, 0.6875, 0.5469, 0.6875, 0.5469, 0.6875, 0.5469, 0.6875, 0.5469, 0.6875, 0.5469, 0.6875, 0.5469, 0.6875, 0.5469, 0.6875, 0.5469, 0.6875, 0.5469, 0.6875, 0.5469, 0.6875, 0.5469, 0.6875, 0.5469, 0.6875, 0.5469, 0.6875, 0.5469, 0.6875, 0.5469, 0.6875, 0.5469, 0.6875, 0.5469, 0.6875, 0.5469, 0.6875, 0.5469, 0.6875, 0.5469, 0.6875, 0.5469, 0.6875, 0.5469, 0.6875, 0.5469, 0.6875, 0.5469, 0.6875, 0.5469, 0.6875, 0.5469, 0.6875, 0.5469, 0.6875, 0.5469, 0.6875, 0.5469, 0.6875, 0.5469, 0.6563, 0.5469, 0.6875, 0.5469, 0.6875, 0.5469, 0.6563, 0.5469, 0.6875, 0.5469, 0.6563, 0.5469, 0.6563, 0.5469, 0.6875, 0.5469, 0.6563, 0.5469, 0.6563, 0.5469, 0.6563, 0.5469, 0.6563, 0.5469, 0.6875, 0.5469, 0.6875, 0.5469, 0.6875, 0.5469, 0.6875, 0.5469, 0.6563, 0.5469, 0.6875, 0.5469, 0.6875, 0.5469, 0.6563, 0.5469, 0.6875, 0.5469, 0.6563, 0.5469, 0.6563, 0.5469, 0.6875, 0.5469, 0.6563, 0.5469, 0.6563, 0.5469, 0.6563, 0.5469, 0.6563, 0.5469, 0.625, 0.5469, 0.625, 0.5469, 0.625, 0.5469, 0.625, 0.5469, 0.6563, 0.5469, 0.625, 0.5469, 0.625, 0.5469, 0.6563, 0.5469, 0.6563, 0.5469, 0.6563, 0.5469, 0.6563, 0.5469, 0.6563, 0.5469, 0.625, 0.5469, 0.6563, 0.5469, 0.6563, 0.5469, 0.625, 0.5469, 0.625, 0.5469, 0.625, 0.5469, 0.625, 0.5469, 0.625, 0.5469, 0.6563, 0.5469, 0.625, 0.5469, 0.625, 0.5469, 0.6563, 0.5469, 0.6563, 0.5469, 0.6563, 0.5469, 0.6563, 0.5469, 0.6563, 0.5469, 0.625, 0.5469, 0.6563, 0.5469, 0.6563, 0.5469, 0.625, 0.5469, 0.625, 0.5469, 0.625, 0.5469, 0.625, 0.5469, 0.625, 0.5469, 0.5938, 0.5469, 0.625, 0.5469, 0.625, 0.5469, 0.5938, 0.5469, 0.5938, 0.5469, 0.5938, 0.5469, 0.5938, 0.5469, 0.5938, 0.5469, 0.625, 0.5469, 0.5938, 0.5469, 0.5938, 0.5469, 0.625, 0.5469, 0.625, 0.5469, 0.625, 0.5469, 0.625, 0.5469, 0.625, 0.5469, 0.5938, 0.5469, 0.625, 0.5469, 0.625, 0.5469, 0.5938, 0.5469, 0.5938, 0.5469, 0.5938, 0.5469, 0.5938, 0.5469, 0.5938, 0.5469, 0.625, 0.5469, 0.5938, 0.5469, 0.5938, 0.5469, 0.625, 0.5469, 0.5938, 0.5469, 0.5625, 0.5469, 0.5625, 0.5469, 0.5938, 0.5469, 0.5625, 0.5469, 0.5625, 0.5469, 0.5625, 0.5469, 0.5625, 0.5469, 0.5938, 0.5469, 0.5938, 0.5469, 0.5938, 0.5469, 0.5938, 0.5469, 0.5625, 0.5469, 0.5938, 0.5469, 0.5938, 0.5469, 0.5625, 0.5469, 0.5938, 0.5469, 0.5625, 0.5469, 0.5625, 0.5469, 0.5938, 0.5469, 0.5625, 0.5469, 0.5625, 0.5469, 0.5625, 0.5469, 0.5625, 0.5469, 0.5938, 0.5469, 0.5938, 0.5469, 0.5938, 0.5469, 0.5938, 0.5469, 0.5625, 0.5469, 0.5938, 0.5469, 0.5938, 0.5469, 0.5625])
me_cube_001.materials.append(mat_blue)
me_cube_001.update()

# ---- objects
ob_helmet = bpy.data.objects.new('Helmet', me_cube_001)

# ---- transforms, parenting, visibility, modifiers, constraints
ob_helmet.location = (0.0, 0.0, -4.809)
_m = ob_helmet.modifiers.new('Mirror', 'MIRROR')

# ---- collection membership
col_collection.objects.link(ob_helmet)

# ---- scene / render settings (as saved in the file)
scene.frame_start = 1; scene.frame_end = 250; scene.frame_set(1)
scene.render.engine = 'BLENDER_EEVEE_NEXT'
bpy.context.view_layer.update()

# ---- added for rendering (the .blend has no active camera and no usable light): camera, sun
cam_auto = bpy.data.cameras.new('AutoCamera')
cam_auto.lens = 50.0
cam_auto.sensor_width = 36.0
cam_auto.clip_end = 1000.0
ob_auto_camera = bpy.data.objects.new('AutoCamera', cam_auto)
scene.collection.objects.link(ob_auto_camera)
ob_auto_camera.location = (32.3528, -38.8144, 21.3332)
ob_auto_camera.rotation_euler = (1.09748, -7.21219e-08, 0.694738)
scene.camera = ob_auto_camera
light_auto_sun = bpy.data.lights.new('AutoSun', 'SUN')
light_auto_sun.energy = 3.0
light_auto_sun.angle = 0.0523599
ob_auto_sun = bpy.data.objects.new('AutoSun', light_auto_sun)
scene.collection.objects.link(ob_auto_sun)
ob_auto_sun.rotation_euler = (0.872665, 0.174533, 0.523599)
bpy.context.view_layer.update()
